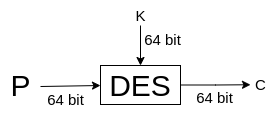

The diagram above was exported from draw.io. Its source (the exported page's mxGraphModel, read from the mxfile embedded in the PNG):
<mxGraphModel dx="1434" dy="710" grid="1" gridSize="10" guides="1" tooltips="1" connect="1" arrows="1" fold="1" page="1" pageScale="1" pageWidth="850" pageHeight="1100" math="0" shadow="0">
  <root>
    <mxCell id="0" />
    <mxCell id="1" parent="0" />
    <mxCell id="xS4fPG37Ec2oc1FO_xoR-1" value="&lt;font style=&quot;font-size: 30px;&quot;&gt;P&lt;/font&gt;" style="text;html=1;align=center;verticalAlign=middle;resizable=0;points=[];autosize=1;strokeColor=none;fillColor=none;" parent="1" vertex="1">
      <mxGeometry x="60" y="195" width="40" height="50" as="geometry" />
    </mxCell>
    <mxCell id="xS4fPG37Ec2oc1FO_xoR-3" value="" style="endArrow=classic;html=1;rounded=0;fontSize=30;" parent="1" edge="1">
      <mxGeometry width="50" height="50" relative="1" as="geometry">
        <mxPoint x="100" y="221" as="sourcePoint" />
        <mxPoint x="160" y="220" as="targetPoint" />
      </mxGeometry>
    </mxCell>
    <mxCell id="xS4fPG37Ec2oc1FO_xoR-9" style="edgeStyle=orthogonalEdgeStyle;rounded=0;orthogonalLoop=1;jettySize=auto;html=1;exitX=1;exitY=0.5;exitDx=0;exitDy=0;fontSize=15;" parent="1" source="xS4fPG37Ec2oc1FO_xoR-4" edge="1">
      <mxGeometry relative="1" as="geometry">
        <mxPoint x="310" y="219.23809523809518" as="targetPoint" />
      </mxGeometry>
    </mxCell>
    <mxCell id="xS4fPG37Ec2oc1FO_xoR-4" value="DES" style="rounded=0;whiteSpace=wrap;html=1;fontSize=30;" parent="1" vertex="1">
      <mxGeometry x="160" y="200" width="80" height="39" as="geometry" />
    </mxCell>
    <mxCell id="xS4fPG37Ec2oc1FO_xoR-5" value="&lt;font style=&quot;font-size: 15px;&quot;&gt;64 bit&lt;/font&gt;" style="text;html=1;align=center;verticalAlign=middle;resizable=0;points=[];autosize=1;strokeColor=none;fillColor=none;fontSize=30;" parent="1" vertex="1">
      <mxGeometry x="95" y="204" width="60" height="50" as="geometry" />
    </mxCell>
    <mxCell id="xS4fPG37Ec2oc1FO_xoR-6" value="" style="edgeStyle=none;orthogonalLoop=1;jettySize=auto;html=1;rounded=0;fontSize=15;entryX=0.5;entryY=0;entryDx=0;entryDy=0;" parent="1" target="xS4fPG37Ec2oc1FO_xoR-4" edge="1">
      <mxGeometry width="100" relative="1" as="geometry">
        <mxPoint x="200" y="160" as="sourcePoint" />
        <mxPoint x="280" y="130" as="targetPoint" />
        <Array as="points" />
      </mxGeometry>
    </mxCell>
    <mxCell id="xS4fPG37Ec2oc1FO_xoR-7" value="K" style="text;html=1;align=center;verticalAlign=middle;resizable=0;points=[];autosize=1;strokeColor=none;fillColor=none;fontSize=15;" parent="1" vertex="1">
      <mxGeometry x="185" y="135" width="30" height="30" as="geometry" />
    </mxCell>
    <mxCell id="xS4fPG37Ec2oc1FO_xoR-8" value="64 bit" style="text;html=1;align=center;verticalAlign=middle;resizable=0;points=[];autosize=1;strokeColor=none;fillColor=none;fontSize=15;" parent="1" vertex="1">
      <mxGeometry x="192" y="159" width="60" height="30" as="geometry" />
    </mxCell>
    <mxCell id="xS4fPG37Ec2oc1FO_xoR-10" value="C" style="text;html=1;align=center;verticalAlign=middle;resizable=0;points=[];autosize=1;strokeColor=none;fillColor=none;fontSize=15;" parent="1" vertex="1">
      <mxGeometry x="305" y="204" width="30" height="30" as="geometry" />
    </mxCell>
    <mxCell id="xS4fPG37Ec2oc1FO_xoR-11" value="64 bit" style="text;html=1;align=center;verticalAlign=middle;resizable=0;points=[];autosize=1;strokeColor=none;fillColor=none;fontSize=15;" parent="1" vertex="1">
      <mxGeometry x="244" y="217" width="60" height="30" as="geometry" />
    </mxCell>
  </root>
</mxGraphModel>